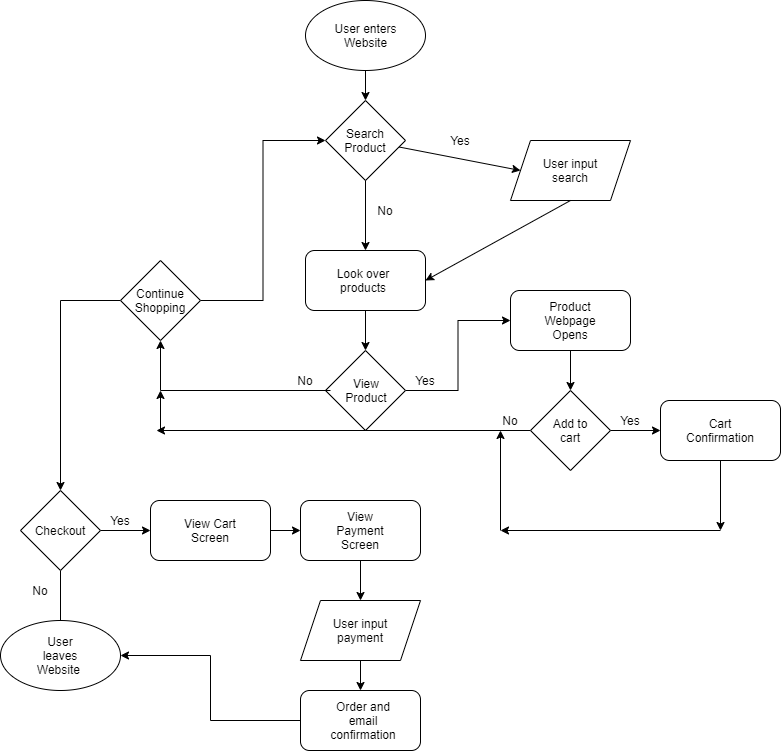

The diagram above was exported from draw.io. Its source (the exported page's mxGraphModel, read from the mxfile embedded in the PNG):
<mxGraphModel dx="341" dy="691" grid="1" gridSize="10" guides="1" tooltips="1" connect="1" arrows="1" fold="1" page="1" pageScale="1" pageWidth="850" pageHeight="1100" math="0" shadow="0">
  <root>
    <mxCell id="0" />
    <mxCell id="1" parent="0" />
    <mxCell id="3" value="" style="ellipse;whiteSpace=wrap;html=1;" parent="1" vertex="1">
      <mxGeometry x="365" y="10" width="120" height="70" as="geometry" />
    </mxCell>
    <mxCell id="4" value="" style="rhombus;whiteSpace=wrap;html=1;" parent="1" vertex="1">
      <mxGeometry x="385" y="110" width="80" height="80" as="geometry" />
    </mxCell>
    <mxCell id="5" value="" style="endArrow=classic;html=1;exitX=0.5;exitY=1;exitDx=0;exitDy=0;entryX=0.5;entryY=0;entryDx=0;entryDy=0;" parent="1" source="3" target="4" edge="1">
      <mxGeometry width="50" height="50" relative="1" as="geometry">
        <mxPoint x="480" y="280" as="sourcePoint" />
        <mxPoint x="530" y="230" as="targetPoint" />
      </mxGeometry>
    </mxCell>
    <mxCell id="6" value="" style="endArrow=classic;html=1;entryX=0;entryY=0.5;entryDx=0;entryDy=0;" parent="1" source="4" target="8" edge="1">
      <mxGeometry width="50" height="50" relative="1" as="geometry">
        <mxPoint x="480" y="280" as="sourcePoint" />
        <mxPoint x="540" y="170" as="targetPoint" />
      </mxGeometry>
    </mxCell>
    <mxCell id="8" value="" style="shape=parallelogram;perimeter=parallelogramPerimeter;whiteSpace=wrap;html=1;fixedSize=1;" parent="1" vertex="1">
      <mxGeometry x="570" y="150" width="120" height="60" as="geometry" />
    </mxCell>
    <mxCell id="9" value="" style="rounded=1;whiteSpace=wrap;html=1;" parent="1" vertex="1">
      <mxGeometry x="365" y="260" width="120" height="60" as="geometry" />
    </mxCell>
    <mxCell id="10" value="" style="endArrow=classic;html=1;exitX=0.5;exitY=1;exitDx=0;exitDy=0;entryX=1;entryY=0.5;entryDx=0;entryDy=0;" parent="1" source="8" target="9" edge="1">
      <mxGeometry width="50" height="50" relative="1" as="geometry">
        <mxPoint x="480" y="280" as="sourcePoint" />
        <mxPoint x="530" y="230" as="targetPoint" />
      </mxGeometry>
    </mxCell>
    <mxCell id="11" value="" style="endArrow=classic;html=1;exitX=0.5;exitY=1;exitDx=0;exitDy=0;entryX=0.5;entryY=0;entryDx=0;entryDy=0;" parent="1" source="4" target="9" edge="1">
      <mxGeometry width="50" height="50" relative="1" as="geometry">
        <mxPoint x="640" y="220" as="sourcePoint" />
        <mxPoint x="495" y="300" as="targetPoint" />
      </mxGeometry>
    </mxCell>
    <mxCell id="25" style="edgeStyle=orthogonalEdgeStyle;rounded=0;orthogonalLoop=1;jettySize=auto;html=1;exitX=1;exitY=0.5;exitDx=0;exitDy=0;entryX=0;entryY=0.5;entryDx=0;entryDy=0;" edge="1" parent="1" source="12" target="21">
      <mxGeometry relative="1" as="geometry" />
    </mxCell>
    <mxCell id="12" value="" style="rhombus;whiteSpace=wrap;html=1;" parent="1" vertex="1">
      <mxGeometry x="385" y="360" width="80" height="80" as="geometry" />
    </mxCell>
    <mxCell id="13" value="" style="endArrow=classic;html=1;exitX=0.5;exitY=1;exitDx=0;exitDy=0;entryX=0.5;entryY=0;entryDx=0;entryDy=0;" parent="1" source="9" target="12" edge="1">
      <mxGeometry width="50" height="50" relative="1" as="geometry">
        <mxPoint x="435" y="200" as="sourcePoint" />
        <mxPoint x="435" y="270" as="targetPoint" />
      </mxGeometry>
    </mxCell>
    <mxCell id="14" value="User enters Website" style="text;html=1;strokeColor=none;fillColor=none;align=center;verticalAlign=middle;whiteSpace=wrap;rounded=0;" vertex="1" parent="1">
      <mxGeometry x="393" y="28.75" width="65" height="32.5" as="geometry" />
    </mxCell>
    <mxCell id="15" value="Search Product" style="text;html=1;strokeColor=none;fillColor=none;align=center;verticalAlign=middle;whiteSpace=wrap;rounded=0;" vertex="1" parent="1">
      <mxGeometry x="405" y="140" width="40" height="20" as="geometry" />
    </mxCell>
    <mxCell id="16" value="User input search" style="text;html=1;strokeColor=none;fillColor=none;align=center;verticalAlign=middle;whiteSpace=wrap;rounded=0;" vertex="1" parent="1">
      <mxGeometry x="600" y="165" width="60" height="30" as="geometry" />
    </mxCell>
    <mxCell id="17" value="Look over products" style="text;html=1;strokeColor=none;fillColor=none;align=center;verticalAlign=middle;whiteSpace=wrap;rounded=0;" vertex="1" parent="1">
      <mxGeometry x="393" y="275" width="60" height="30" as="geometry" />
    </mxCell>
    <mxCell id="28" style="edgeStyle=orthogonalEdgeStyle;rounded=0;orthogonalLoop=1;jettySize=auto;html=1;" edge="1" parent="1" target="26">
      <mxGeometry relative="1" as="geometry">
        <mxPoint x="390" y="400" as="sourcePoint" />
      </mxGeometry>
    </mxCell>
    <mxCell id="18" value="View Product" style="text;html=1;strokeColor=none;fillColor=none;align=center;verticalAlign=middle;whiteSpace=wrap;rounded=0;" vertex="1" parent="1">
      <mxGeometry x="395.5" y="385" width="60" height="30" as="geometry" />
    </mxCell>
    <mxCell id="19" value="Yes" style="text;html=1;strokeColor=none;fillColor=none;align=center;verticalAlign=middle;whiteSpace=wrap;rounded=0;" vertex="1" parent="1">
      <mxGeometry x="500" y="140" width="40" height="20" as="geometry" />
    </mxCell>
    <mxCell id="20" value="No" style="text;html=1;strokeColor=none;fillColor=none;align=center;verticalAlign=middle;whiteSpace=wrap;rounded=0;" vertex="1" parent="1">
      <mxGeometry x="425" y="210" width="40" height="20" as="geometry" />
    </mxCell>
    <mxCell id="49" style="edgeStyle=orthogonalEdgeStyle;rounded=0;orthogonalLoop=1;jettySize=auto;html=1;" edge="1" parent="1" source="21" target="30">
      <mxGeometry relative="1" as="geometry" />
    </mxCell>
    <mxCell id="21" value="" style="rounded=1;whiteSpace=wrap;html=1;" vertex="1" parent="1">
      <mxGeometry x="570" y="300" width="120" height="60" as="geometry" />
    </mxCell>
    <mxCell id="29" style="edgeStyle=orthogonalEdgeStyle;rounded=0;orthogonalLoop=1;jettySize=auto;html=1;entryX=0;entryY=0.5;entryDx=0;entryDy=0;" edge="1" parent="1" source="26" target="4">
      <mxGeometry relative="1" as="geometry" />
    </mxCell>
    <mxCell id="34" style="edgeStyle=orthogonalEdgeStyle;rounded=0;orthogonalLoop=1;jettySize=auto;html=1;" edge="1" parent="1" source="26">
      <mxGeometry relative="1" as="geometry">
        <mxPoint x="120" y="500" as="targetPoint" />
      </mxGeometry>
    </mxCell>
    <mxCell id="26" value="" style="rhombus;whiteSpace=wrap;html=1;" vertex="1" parent="1">
      <mxGeometry x="180" y="270" width="80" height="80" as="geometry" />
    </mxCell>
    <mxCell id="50" style="edgeStyle=orthogonalEdgeStyle;rounded=0;orthogonalLoop=1;jettySize=auto;html=1;entryX=0;entryY=0.5;entryDx=0;entryDy=0;" edge="1" parent="1" source="30" target="31">
      <mxGeometry relative="1" as="geometry" />
    </mxCell>
    <mxCell id="52" style="edgeStyle=orthogonalEdgeStyle;rounded=0;orthogonalLoop=1;jettySize=auto;html=1;" edge="1" parent="1" source="30">
      <mxGeometry relative="1" as="geometry">
        <mxPoint x="216" y="440" as="targetPoint" />
      </mxGeometry>
    </mxCell>
    <mxCell id="30" value="" style="rhombus;whiteSpace=wrap;html=1;" vertex="1" parent="1">
      <mxGeometry x="590" y="400" width="80" height="80" as="geometry" />
    </mxCell>
    <mxCell id="57" style="edgeStyle=orthogonalEdgeStyle;rounded=0;orthogonalLoop=1;jettySize=auto;html=1;" edge="1" parent="1" source="31">
      <mxGeometry relative="1" as="geometry">
        <mxPoint x="780" y="540" as="targetPoint" />
      </mxGeometry>
    </mxCell>
    <mxCell id="31" value="" style="rounded=1;whiteSpace=wrap;html=1;" vertex="1" parent="1">
      <mxGeometry x="720" y="410" width="120" height="60" as="geometry" />
    </mxCell>
    <mxCell id="36" style="edgeStyle=orthogonalEdgeStyle;rounded=0;orthogonalLoop=1;jettySize=auto;html=1;entryX=0.5;entryY=0;entryDx=0;entryDy=0;" edge="1" parent="1" source="33">
      <mxGeometry relative="1" as="geometry">
        <mxPoint x="120" y="640" as="targetPoint" />
      </mxGeometry>
    </mxCell>
    <mxCell id="41" style="edgeStyle=orthogonalEdgeStyle;rounded=0;orthogonalLoop=1;jettySize=auto;html=1;entryX=0;entryY=0.5;entryDx=0;entryDy=0;" edge="1" parent="1" source="33" target="37">
      <mxGeometry relative="1" as="geometry" />
    </mxCell>
    <mxCell id="33" value="" style="rhombus;whiteSpace=wrap;html=1;" vertex="1" parent="1">
      <mxGeometry x="80" y="500" width="80" height="80" as="geometry" />
    </mxCell>
    <mxCell id="42" style="edgeStyle=orthogonalEdgeStyle;rounded=0;orthogonalLoop=1;jettySize=auto;html=1;" edge="1" parent="1" source="37" target="38">
      <mxGeometry relative="1" as="geometry" />
    </mxCell>
    <mxCell id="37" value="" style="rounded=1;whiteSpace=wrap;html=1;" vertex="1" parent="1">
      <mxGeometry x="210" y="510" width="120" height="60" as="geometry" />
    </mxCell>
    <mxCell id="43" value="" style="edgeStyle=orthogonalEdgeStyle;rounded=0;orthogonalLoop=1;jettySize=auto;html=1;" edge="1" parent="1" source="38" target="39">
      <mxGeometry relative="1" as="geometry" />
    </mxCell>
    <mxCell id="38" value="" style="rounded=1;whiteSpace=wrap;html=1;" vertex="1" parent="1">
      <mxGeometry x="360" y="510" width="120" height="60" as="geometry" />
    </mxCell>
    <mxCell id="44" value="" style="edgeStyle=orthogonalEdgeStyle;rounded=0;orthogonalLoop=1;jettySize=auto;html=1;" edge="1" parent="1" source="39" target="40">
      <mxGeometry relative="1" as="geometry" />
    </mxCell>
    <mxCell id="39" value="" style="shape=parallelogram;perimeter=parallelogramPerimeter;whiteSpace=wrap;html=1;fixedSize=1;" vertex="1" parent="1">
      <mxGeometry x="360" y="610" width="120" height="60" as="geometry" />
    </mxCell>
    <mxCell id="45" style="edgeStyle=orthogonalEdgeStyle;rounded=0;orthogonalLoop=1;jettySize=auto;html=1;entryX=1;entryY=0.5;entryDx=0;entryDy=0;" edge="1" parent="1" source="40" target="73">
      <mxGeometry relative="1" as="geometry">
        <mxPoint x="180" y="670" as="targetPoint" />
      </mxGeometry>
    </mxCell>
    <mxCell id="40" value="" style="rounded=1;whiteSpace=wrap;html=1;" vertex="1" parent="1">
      <mxGeometry x="360" y="700" width="120" height="60" as="geometry" />
    </mxCell>
    <mxCell id="53" value="" style="endArrow=classic;html=1;" edge="1" parent="1">
      <mxGeometry width="50" height="50" relative="1" as="geometry">
        <mxPoint x="220" y="440" as="sourcePoint" />
        <mxPoint x="220" y="400" as="targetPoint" />
      </mxGeometry>
    </mxCell>
    <mxCell id="54" value="Product Webpage Opens" style="text;html=1;strokeColor=none;fillColor=none;align=center;verticalAlign=middle;whiteSpace=wrap;rounded=0;" vertex="1" parent="1">
      <mxGeometry x="600" y="315" width="60" height="30" as="geometry" />
    </mxCell>
    <mxCell id="55" value="Add to cart" style="text;html=1;strokeColor=none;fillColor=none;align=center;verticalAlign=middle;whiteSpace=wrap;rounded=0;" vertex="1" parent="1">
      <mxGeometry x="600" y="425" width="60" height="30" as="geometry" />
    </mxCell>
    <mxCell id="56" value="Cart Confirmation" style="text;html=1;strokeColor=none;fillColor=none;align=center;verticalAlign=middle;whiteSpace=wrap;rounded=0;" vertex="1" parent="1">
      <mxGeometry x="750" y="425" width="60" height="30" as="geometry" />
    </mxCell>
    <mxCell id="58" value="" style="endArrow=classic;html=1;" edge="1" parent="1">
      <mxGeometry width="50" height="50" relative="1" as="geometry">
        <mxPoint x="780" y="540" as="sourcePoint" />
        <mxPoint x="560" y="540" as="targetPoint" />
      </mxGeometry>
    </mxCell>
    <mxCell id="60" value="" style="endArrow=classic;html=1;" edge="1" parent="1">
      <mxGeometry width="50" height="50" relative="1" as="geometry">
        <mxPoint x="560" y="540" as="sourcePoint" />
        <mxPoint x="560" y="440" as="targetPoint" />
      </mxGeometry>
    </mxCell>
    <mxCell id="61" value="Yes" style="text;html=1;strokeColor=none;fillColor=none;align=center;verticalAlign=middle;whiteSpace=wrap;rounded=0;" vertex="1" parent="1">
      <mxGeometry x="465" y="380" width="40" height="20" as="geometry" />
    </mxCell>
    <mxCell id="62" value="Yes" style="text;html=1;strokeColor=none;fillColor=none;align=center;verticalAlign=middle;whiteSpace=wrap;rounded=0;" vertex="1" parent="1">
      <mxGeometry x="670" y="420" width="40" height="20" as="geometry" />
    </mxCell>
    <mxCell id="63" value="No" style="text;html=1;strokeColor=none;fillColor=none;align=center;verticalAlign=middle;whiteSpace=wrap;rounded=0;" vertex="1" parent="1">
      <mxGeometry x="550" y="420" width="40" height="20" as="geometry" />
    </mxCell>
    <mxCell id="65" value="No" style="text;html=1;strokeColor=none;fillColor=none;align=center;verticalAlign=middle;whiteSpace=wrap;rounded=0;" vertex="1" parent="1">
      <mxGeometry x="345" y="380" width="40" height="20" as="geometry" />
    </mxCell>
    <mxCell id="66" value="Continue Shopping" style="text;html=1;strokeColor=none;fillColor=none;align=center;verticalAlign=middle;whiteSpace=wrap;rounded=0;" vertex="1" parent="1">
      <mxGeometry x="190" y="295" width="60" height="30" as="geometry" />
    </mxCell>
    <mxCell id="67" value="Checkout" style="text;html=1;strokeColor=none;fillColor=none;align=center;verticalAlign=middle;whiteSpace=wrap;rounded=0;" vertex="1" parent="1">
      <mxGeometry x="90" y="525" width="60" height="30" as="geometry" />
    </mxCell>
    <mxCell id="69" value="View Cart Screen" style="text;html=1;strokeColor=none;fillColor=none;align=center;verticalAlign=middle;whiteSpace=wrap;rounded=0;" vertex="1" parent="1">
      <mxGeometry x="240" y="525" width="60" height="30" as="geometry" />
    </mxCell>
    <mxCell id="70" value="View Payment Screen" style="text;html=1;strokeColor=none;fillColor=none;align=center;verticalAlign=middle;whiteSpace=wrap;rounded=0;" vertex="1" parent="1">
      <mxGeometry x="390" y="525" width="60" height="30" as="geometry" />
    </mxCell>
    <mxCell id="71" value="User input payment" style="text;html=1;strokeColor=none;fillColor=none;align=center;verticalAlign=middle;whiteSpace=wrap;rounded=0;" vertex="1" parent="1">
      <mxGeometry x="390" y="625" width="60" height="30" as="geometry" />
    </mxCell>
    <mxCell id="72" value="Order and email confirmation" style="text;html=1;strokeColor=none;fillColor=none;align=center;verticalAlign=middle;whiteSpace=wrap;rounded=0;" vertex="1" parent="1">
      <mxGeometry x="393" y="715" width="60" height="30" as="geometry" />
    </mxCell>
    <mxCell id="73" value="" style="ellipse;whiteSpace=wrap;html=1;" vertex="1" parent="1">
      <mxGeometry x="60" y="630" width="120" height="70" as="geometry" />
    </mxCell>
    <mxCell id="75" value="User leaves Website&amp;nbsp;" style="text;html=1;strokeColor=none;fillColor=none;align=center;verticalAlign=middle;whiteSpace=wrap;rounded=0;" vertex="1" parent="1">
      <mxGeometry x="90" y="650" width="60" height="30" as="geometry" />
    </mxCell>
    <mxCell id="76" value="No" style="text;html=1;strokeColor=none;fillColor=none;align=center;verticalAlign=middle;whiteSpace=wrap;rounded=0;" vertex="1" parent="1">
      <mxGeometry x="80" y="590" width="40" height="20" as="geometry" />
    </mxCell>
    <mxCell id="77" value="Yes" style="text;html=1;strokeColor=none;fillColor=none;align=center;verticalAlign=middle;whiteSpace=wrap;rounded=0;" vertex="1" parent="1">
      <mxGeometry x="160" y="520" width="40" height="20" as="geometry" />
    </mxCell>
  </root>
</mxGraphModel>